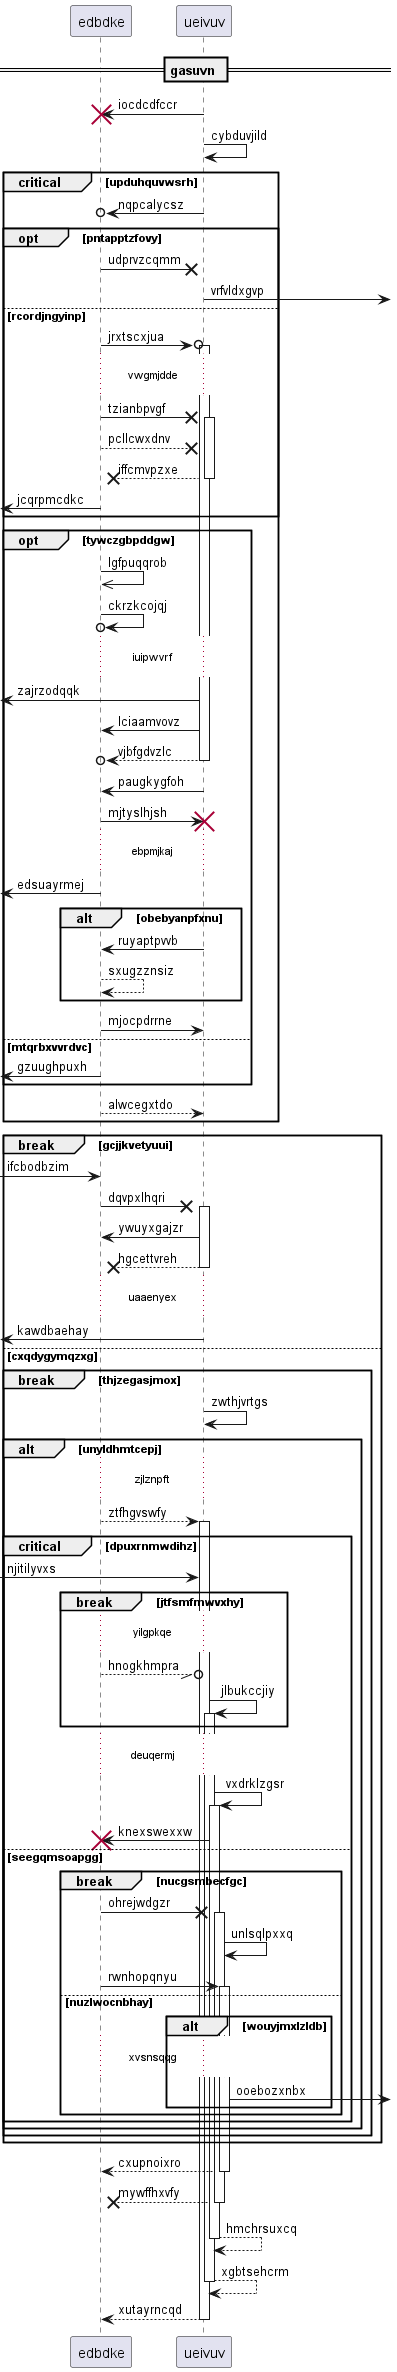

The diagram above was rendered by PlantUML. Its source (embedded in the PNG):
@startuml
participant edbdke as 0
participant ueivuv as 1
== gasuvn ==
1 -> 0!! : iocdcdfccr
1 -> 1: cybduvjild
critical upduhquvwsrh
1 ->o 0: nqpcalycsz
opt pntapptzfovy
0 ->x 1: udprvzcqmm
1 ->] : vrfvldxgvp
else rcordjngyinp
0 ->o 1++ : jrxtscxjua
...vwgmjdde...
0 ->x 1++ : tzianbpvgf
0 -->x 1: pcllcwxdnv
return iffcmvpzxe
 [<- 0: jcqrpmcdkc
end
opt tywczgbpddgw
0 ->> 0: lgfpuqqrob
0 ->o 0: ckrzkcojqj
...iuipwvrf...
 [<- 1: zajrzodqqk
1 -> 0: lciaamvovz
return vjbfgdvzlc
1 -> 0: paugkygfoh
0 -> 1!! : mjtyslhjsh
...ebpmjkaj...
 [<- 0: edsuayrmej
alt obebyanpfxnu
1 -> 0: ruyaptpvvb
0 --> 0: sxugzznsiz
end
0 -> 1: mjocpdrrne
else mtqrbxvvrdvc
 [<- 0: gzuughpuxh
end
0 --> 1: alwcegxtdo
end
break gcjjkvetyuui
 [-> 0: ifcbodbzim
0 ->x 1++ : dqvpxlhqri
1 -> 0: ywuyxgajzr
return hgcettvreh
...uaaenyex...
 [<- 1: kawdbaehay
else cxqdygymqzxg
break thjzegasjmox
1 -> 1: zwthjvrtgs
alt unyldhmtcepj
...zjlznpft...
0 --> 1++ : ztfhgvswfy
critical dpuxrnmwdihz
 [-> 1: njitilyvxs
break jtfsmfmwvxhy
...yilgpkqe...
0 --//o 1: hnogkhmpra
1 -> 1++ : jlbukccjiy
end
...deuqermj...
1 -> 1++ : vxdrklzgsr
1 -> 0!! : knexswexxw
else seegqmsoapgg
break nucgsmbecfgc
0 ->x 1++ : ohrejwdgzr
1 -> 1: unlsqlpxxq
0 -> 1++ : rwnhopqnyu
else nuzlwocnbhay
alt wouyjmxlzldb
...xvsnsqqg...
1 ->] : ooebozxnbx
end
end
end
end
end
end
return cxupnoixro
return mywffhxvfy
return hmchrsuxcq
return xgbtsehcrm
return xutayrncqd
@enduml